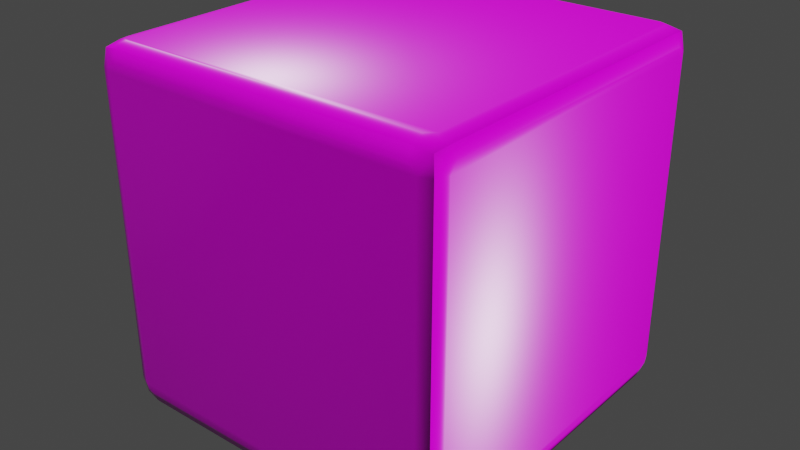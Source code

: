 # Source: SimplePLChair.blend  (saved by Blender 3.4.6; exported with 4.5.12 LTS)
import bpy
from mathutils import Matrix  # noqa: F401  (used for matrix-valued properties, if any)

bpy.ops.wm.read_factory_settings(use_empty=True)
scene = bpy.context.scene
scene.name = 'Scene'

# ---- collections
col_collection = bpy.data.collections.new('Collection'); scene.collection.children.link(col_collection)

# ---- images (referenced by path relative to the original .blend; pixels are not part of the script)
import os
ASSET_DIR = os.environ.get("B2B_ASSET_DIR", "")  # directory of the original .blend (textures are referenced by path, not embedded)
HERE = os.path.dirname(os.path.abspath(__file__))  # packed textures are extracted next to this script under _unpacked/

def load_image(name, relpath, width, height, colorspace="sRGB"):
    """Load a texture the original file referenced (path relative to the .blend, or extracted next to this script)."""
    p = next((c for c in (os.path.join(HERE, relpath), os.path.join(ASSET_DIR, relpath)) if relpath and os.path.exists(c)), "")
    if p:
        img = bpy.data.images.load(p, check_existing=True)
        img.name = name
    else:  # same state as the original file: an image datablock whose file is absent (Cycles renders it pink)
        img = bpy.data.images.new(name, width, height)
        img.source = "FILE"
        img.filepath = "//" + (relpath or name)
    img.colorspace_settings.name = colorspace
    return img
img_leather029_2k_color_jpg = load_image('Leather029_2K_Color.jpg', 'Leather029_2K_Color.png', 1024, 1024, 'sRGB')
img_leather029_2k_normal_jpg = load_image('Leather029_2K_Normal.jpg', 'Leather029_2K_Normal.jpg', 1024, 1024, 'Non-Color')
img_leather029_2k_roughness_jpg = load_image('Leather029_2K_Roughness.jpg', 'Leather029_2K_Roughness.jpg', 1024, 1024, 'Non-Color')

# ---- materials (node trees are filled in below, after node groups)
mat_material_001 = bpy.data.materials.new('Material.001')
mat_material_001.use_transparent_shadow = False
mat_leather = bpy.data.materials.new('Leather')
mat_leather.use_transparent_shadow = False

# ---- material node trees
mat_material_001.use_nodes = True; mat_material_001.node_tree.nodes.clear()
_N = mat_material_001.node_tree.nodes; _L = mat_material_001.node_tree.links
n0 = _N.new('ShaderNodeBsdfPrincipled'); n0.name = 'Principled BSDF'; n0.location = (10, 300)
n0.distribution = 'GGX'
n0.subsurface_method = 'RANDOM_WALK_SKIN'
n0.inputs[0].default_value = (0.0, 0.0, 0.0, 1.0)
n0.inputs[2].default_value = 1.0
n0.inputs[3].default_value = 1.45
n0.inputs[13].default_value = 0.0
n0.inputs[27].default_value = (0.0, 0.0, 0.0, 1.0)
n0.inputs[28].default_value = 1.0
n1 = _N.new('ShaderNodeOutputMaterial'); n1.name = 'Material Output'; n1.location = (300, 300)
_L.new(n0.outputs[0], n1.inputs[0])
n1.is_active_output = True
mat_leather.use_nodes = True; mat_leather.node_tree.nodes.clear()
_N = mat_leather.node_tree.nodes; _L = mat_leather.node_tree.links
n0 = _N.new('ShaderNodeBsdfPrincipled'); n0.name = 'Principled BSDF'; n0.location = (507, 300)
n0.distribution = 'GGX'
n0.subsurface_method = 'BURLEY'
n0.inputs[3].default_value = 1.45
n0.inputs[27].default_value = (0.0, 0.0, 0.0, 1.0)
n0.inputs[28].default_value = 1.0
n1 = _N.new('ShaderNodeTexImage'); n1.name = 'Image Texture'; n1.location = (-385, 446)
n1.image = img_leather029_2k_color_jpg
n2 = _N.new('ShaderNodeTexImage'); n2.name = 'Image Texture.002'; n2.location = (-868, -166)
n2.image = img_leather029_2k_normal_jpg
n3 = _N.new('ShaderNodeNormalMap'); n3.name = 'Normal Map'; n3.location = (112, -234)
n4 = _N.new('ShaderNodeSeparateColor'); n4.name = 'Separate RGB'; n4.location = (-548, -166)
n5 = _N.new('ShaderNodeMath'); n5.name = 'Math'; n5.location = (-328, -167)
n5.operation = 'SUBTRACT'
n5.inputs[0].default_value = 1.0
n5.inputs[2].default_value = 0.0
n6 = _N.new('ShaderNodeCombineColor'); n6.name = 'Combine RGB'; n6.location = (-108, -176)
n7 = _N.new('ShaderNodeOutputMaterial'); n7.name = 'Material Output'; n7.location = (1193, 326)
n8 = _N.new('ShaderNodeMapping'); n8.name = 'Mapping'; n8.location = (-1058, 292)
n8.width = 125
n9 = _N.new('ShaderNodeTexCoord'); n9.name = 'Texture Coordinate'; n9.location = (-1302, 237)
n10 = _N.new('ShaderNodeTexImage'); n10.name = 'Image Texture.001'; n10.location = (-420, 143)
n10.image = img_leather029_2k_roughness_jpg
_L.new(n0.outputs[0], n7.inputs[0])
_L.new(n1.outputs[0], n0.inputs[0])
_L.new(n10.outputs[0], n0.inputs[2])
_L.new(n2.outputs[0], n4.inputs[0])
_L.new(n3.outputs[0], n0.inputs[5])
_L.new(n4.outputs[1], n5.inputs[1])
_L.new(n6.outputs[0], n3.inputs[1])
_L.new(n5.outputs[0], n6.inputs[1])
_L.new(n4.outputs[0], n6.inputs[0])
_L.new(n4.outputs[2], n6.inputs[2])
_L.new(n8.outputs[0], n1.inputs[0])
_L.new(n8.outputs[0], n10.inputs[0])
_L.new(n8.outputs[0], n2.inputs[0])
_L.new(n9.outputs[2], n8.inputs[0])
n7.is_active_output = True

# ---- world
world_world = bpy.data.worlds.new('World'); scene.world = world_world
world_world.use_nodes = True; world_world.node_tree.nodes.clear()
_N = world_world.node_tree.nodes; _L = world_world.node_tree.links
n0 = _N.new('ShaderNodeOutputWorld'); n0.name = 'World Output'; n0.location = (300, 300)
n1 = _N.new('ShaderNodeBackground'); n1.name = 'Background'; n1.location = (10, 300)
n1.inputs[0].default_value = (0.05088, 0.05088, 0.05088, 1.0)
_L.new(n1.outputs[0], n0.inputs[0])
n0.is_active_output = True
world_world.color = (0.05088, 0.05088, 0.05088)
world_world.use_sun_shadow = False
world_world.sun_shadow_jitter_overblur = 0.0

# ---- meshes
me_cube_001 = bpy.data.meshes.new('Cube.001')
me_cube_001.from_pydata([(-0.185, -0.17, 0.0), (-0.1956, -0.1744, 0.0), (-0.2, -0.185, 0.0), (-0.1956, -0.1956, 0.0), (-0.185, -0.2, 0.0), (-0.1744, -0.1956, 0.0), (-0.17, -0.185, 0.0), (-0.1744, -0.1744, 0.0), (0.185, -0.17, 0.0), (0.1744, -0.1744, 0.0), (0.17, -0.185, 0.0), (0.1744, -0.1956, 0.0), (0.185, -0.2, 0.0), (0.1956, -0.1956, 0.0), (0.2, -0.185, 0.0), (0.1956, -0.1744, 0.0), (-0.185, 0.2, 0.0), (-0.1956, 0.1956, 0.0), (-0.2, 0.185, 0.0), (-0.1956, 0.1744, 0.0), (-0.185, 0.17, 0.0), (-0.1744, 0.1744, 0.0), (-0.17, 0.185, 0.0), (-0.1744, 0.1956, 0.0), (0.185, 0.2, 0.0), (0.1744, 0.1956, 0.0), (0.17, 0.185, 0.0), (0.1744, 0.1744, 0.0), (0.185, 0.17, 0.0), (0.1956, 0.1744, 0.0), (0.2, 0.185, 0.0), (0.1956, 0.1956, 0.0), (-0.185, -0.17, 0.01), (-0.1956, -0.1744, 0.01), (-0.2, -0.185, 0.01), (-0.1956, -0.1956, 0.01), (-0.185, -0.2, 0.01), (-0.1744, -0.1956, 0.01), (-0.17, -0.185, 0.01), (-0.1744, -0.1744, 0.01), (0.185, -0.17, 0.01), (0.1744, -0.1744, 0.01), (0.17, -0.185, 0.01), (0.1744, -0.1956, 0.01), (0.185, -0.2, 0.01), (0.1956, -0.1956, 0.01), (0.2, -0.185, 0.01), (0.1956, -0.1744, 0.01), (-0.185, 0.2, 0.01), (-0.1956, 0.1956, 0.01), (-0.2, 0.185, 0.01), (-0.1956, 0.1744, 0.01), (-0.185, 0.17, 0.01), (-0.1744, 0.1744, 0.01), (-0.17, 0.185, 0.01), (-0.1744, 0.1956, 0.01), (0.185, 0.2, 0.01), (0.1744, 0.1956, 0.01), (0.17, 0.185, 0.01), (0.1744, 0.1744, 0.01), (0.185, 0.17, 0.01), (0.1956, 0.1744, 0.01), (0.2, 0.185, 0.01), (0.1956, 0.1956, 0.01), (-0.225, 0.205, 0.43), (-0.205, 0.225, 0.43), (-0.2191, 0.2191, 0.43), (0.205, 0.225, 0.43), (0.225, 0.205, 0.43), (0.2191, 0.2191, 0.43), (0.205, -0.225, 0.43), (0.225, -0.205, 0.43), (0.2191, -0.2191, 0.43), (-0.205, -0.225, 0.43), (-0.225, -0.205, 0.43), (-0.2191, -0.2191, 0.43), (-0.225, -0.205, 0.04), (-0.225, -0.195, 0.03), (-0.205, -0.195, 0.01), (-0.195, -0.205, 0.01), (-0.195, -0.225, 0.03), (-0.205, -0.225, 0.04), (-0.225, -0.2021, 0.03293), (-0.2161, -0.2161, 0.01886), (-0.2191, -0.195, 0.01586), (-0.2021, -0.2021, 0.01), (-0.195, -0.2191, 0.01586), (-0.2021, -0.225, 0.03293), (-0.2191, -0.2191, 0.04), (0.205, -0.225, 0.04), (0.195, -0.225, 0.03), (0.195, -0.205, 0.01), (0.205, -0.195, 0.01), (0.225, -0.195, 0.03), (0.225, -0.205, 0.04), (0.2021, -0.225, 0.03293), (0.2161, -0.2161, 0.01886), (0.195, -0.2191, 0.01586), (0.2021, -0.2021, 0.01), (0.2191, -0.195, 0.01586), (0.225, -0.2021, 0.03293), (0.2191, -0.2191, 0.04), (0.195, 0.225, 0.03), (0.205, 0.225, 0.04), (0.225, 0.205, 0.04), (0.225, 0.195, 0.03), (0.205, 0.195, 0.01), (0.195, 0.205, 0.01), (0.2021, 0.225, 0.03293), (0.2161, 0.2161, 0.01886), (0.2191, 0.2191, 0.04), (0.225, 0.2021, 0.03293), (0.2191, 0.195, 0.01586), (0.2021, 0.2021, 0.01), (0.195, 0.2191, 0.01586), (-0.205, 0.225, 0.04), (-0.195, 0.225, 0.03), (-0.195, 0.205, 0.01), (-0.205, 0.195, 0.01), (-0.225, 0.195, 0.03), (-0.225, 0.205, 0.04), (-0.2021, 0.225, 0.03293), (-0.2161, 0.2161, 0.01886), (-0.195, 0.2191, 0.01586), (-0.2021, 0.2021, 0.01), (-0.2191, 0.195, 0.01586), (-0.225, 0.2021, 0.03293), (-0.2191, 0.2191, 0.04), (-0.225, 0.195, 0.44), (-0.205, 0.195, 0.46), (-0.195, 0.205, 0.46), (-0.195, 0.225, 0.44), (-0.225, 0.2021, 0.4371), (-0.2161, 0.2161, 0.4511), (-0.2191, 0.195, 0.4541), (-0.2021, 0.2021, 0.46), (-0.195, 0.2191, 0.4541), (-0.2021, 0.225, 0.4371), (0.195, 0.225, 0.44), (0.195, 0.205, 0.46), (0.205, 0.195, 0.46), (0.225, 0.195, 0.44), (0.2021, 0.225, 0.4371), (0.2161, 0.2161, 0.4511), (0.195, 0.2191, 0.4541), (0.2021, 0.2021, 0.46), (0.2191, 0.195, 0.4541), (0.225, 0.2021, 0.4371), (0.195, -0.225, 0.44), (0.225, -0.195, 0.44), (0.205, -0.195, 0.46), (0.195, -0.205, 0.46), (0.2021, -0.225, 0.4371), (0.2161, -0.2161, 0.4511), (0.225, -0.2021, 0.4371), (0.2191, -0.195, 0.4541), (0.2021, -0.2021, 0.46), (0.195, -0.2191, 0.4541), (-0.195, -0.225, 0.44), (-0.195, -0.205, 0.46), (-0.205, -0.195, 0.46), (-0.225, -0.195, 0.44), (-0.2021, -0.225, 0.4371), (-0.2161, -0.2161, 0.4511), (-0.195, -0.2191, 0.4541), (-0.2021, -0.2021, 0.46), (-0.2191, -0.195, 0.4541), (-0.225, -0.2021, 0.4371)], [], [(27, 59, 58, 26), (14, 46, 45, 13), (1, 33, 32, 0), (28, 60, 59, 27), (15, 47, 46, 14), (2, 34, 33, 1), (29, 61, 60, 28), (8, 40, 47, 15), (3, 35, 34, 2), (30, 62, 61, 29), (17, 49, 48, 16), (4, 36, 35, 3), (31, 63, 62, 30), (18, 50, 49, 17), (5, 37, 36, 4), (24, 56, 63, 31), (19, 51, 50, 18), (6, 38, 37, 5), (20, 52, 51, 19), (7, 39, 38, 6), (21, 53, 52, 20), (0, 32, 39, 7), (22, 54, 53, 21), (9, 41, 40, 8), (23, 55, 54, 22), (10, 42, 41, 9), (16, 48, 55, 23), (11, 43, 42, 10), (25, 57, 56, 24), (12, 44, 43, 11), (26, 58, 57, 25), (13, 45, 44, 12), (17, 16, 23, 22, 21, 20, 19, 18), (1, 0, 7, 6, 5, 4, 3, 2), (9, 8, 15, 14, 13, 12, 11, 10), (25, 24, 31, 30, 29, 28, 27, 26), (69, 110, 103, 67), (68, 104, 110, 69), (72, 101, 94, 71), (70, 89, 101, 72), (66, 127, 120, 64), (65, 115, 127, 66), (75, 88, 81, 73), (74, 76, 88, 75), (92, 98, 91, 79, 85, 78, 118, 124, 117, 107, 113, 106), (103, 108, 102, 116, 121, 115), (94, 100, 93, 105, 111, 104), (76, 82, 83, 88), (77, 84, 83, 82), (78, 85, 83, 84), (79, 86, 83, 85), (80, 87, 83, 86), (81, 88, 83, 87), (89, 95, 96, 101), (90, 97, 96, 95), (91, 98, 96, 97), (92, 99, 96, 98), (93, 100, 96, 99), (94, 101, 96, 100), (102, 108, 109, 114), (103, 110, 109, 108), (104, 111, 109, 110), (105, 112, 109, 111), (106, 113, 109, 112), (107, 114, 109, 113), (115, 121, 122, 127), (116, 123, 122, 121), (117, 124, 122, 123), (118, 125, 122, 124), (119, 126, 122, 125), (120, 127, 122, 126), (116, 102, 114, 123), (123, 114, 107, 117), (118, 78, 84, 125), (125, 84, 77, 119), (79, 91, 97, 86), (86, 97, 90, 80), (92, 106, 112, 99), (99, 112, 105, 93), (120, 126, 119, 77, 82, 76), (90, 95, 89, 81, 87, 80), (140, 145, 139, 130, 135, 129, 160, 165, 159, 151, 156, 150), (70, 152, 148, 158, 162, 73), (68, 147, 141, 149, 154, 71), (64, 132, 133, 66), (128, 134, 133, 132), (129, 135, 133, 134), (130, 136, 133, 135), (131, 137, 133, 136), (65, 66, 133, 137), (67, 142, 143, 69), (138, 144, 143, 142), (139, 145, 143, 144), (140, 146, 143, 145), (141, 147, 143, 146), (68, 69, 143, 147), (148, 152, 153, 157), (70, 72, 153, 152), (71, 154, 153, 72), (149, 155, 153, 154), (150, 156, 153, 155), (151, 157, 153, 156), (73, 162, 163, 75), (158, 164, 163, 162), (159, 165, 163, 164), (160, 166, 163, 165), (161, 167, 163, 166), (74, 75, 163, 167), (158, 148, 157, 164), (164, 157, 151, 159), (160, 129, 134, 166), (166, 134, 128, 161), (130, 139, 144, 136), (136, 144, 138, 131), (140, 150, 155, 146), (146, 155, 149, 141), (74, 167, 161, 128, 132, 64), (138, 142, 67, 65, 137, 131), (94, 104, 68, 71), (103, 115, 65, 67), (81, 89, 70, 73), (120, 76, 74, 64)])
me_cube_001.polygons.foreach_set('use_smooth', [True] * 122)
me_cube_001.polygons.foreach_set('material_index', [0, 0, 0, 0, 0, 0, 0, 0, 0, 0, 0, 0, 0, 0, 0, 0, 0, 0, 0, 0, 0, 0, 0, 0, 0, 0, 0, 0, 0, 0, 0, 0, 0, 0, 0, 0, 1, 1, 1, 1, 1, 1, 1, 1, 1, 1, 1, 1, 1, 1, 1, 1, 1, 1, 1, 1, 1, 1, 1, 1, 1, 1, 1, 1, 1, 1, 1, 1, 1, 1, 1, 1, 1, 1, 1, 1, 1, 1, 1, 1, 1, 1, 1, 1, 1, 1, 1, 1, 1, 1, 1, 1, 1, 1, 1, 1, 1, 1, 1, 1, 1, 1, 1, 1, 1, 1, 1, 1, 1, 1, 1, 1, 1, 1, 1, 1, 1, 1, 1, 1, 1, 1])
_uv = me_cube_001.uv_layers.new(name='UVMap')
_uv.uv.foreach_set('vector', [0.0, 0.0, 0.0, 0.0, 0.0, 0.0, 0.0, 0.0, 0.0, 0.0, 0.0, 0.0, 0.0, 0.0, 0.0, 0.0, 0.0, 0.0, 0.0, 0.0, 0.0, 0.0, 0.0, 0.0, 0.0, 0.0, 0.0, 0.0, 0.0, 0.0, 0.0, 0.0, 0.0, 0.0, 0.0, 0.0, 0.0, 0.0, 0.0, 0.0, 0.0, 0.0, 0.0, 0.0, 0.0, 0.0, 0.0, 0.0, 0.0, 0.0, 0.0, 0.0, 0.0, 0.0, 0.0, 0.0, 0.0, 0.0, 0.0, 0.0, 0.0, 0.0, 0.0, 0.0, 0.0, 0.0, 0.0, 0.0, 0.0, 0.0, 0.0, 0.0, 0.0, 0.0, 0.0, 0.0, 0.0, 0.0, 0.0, 0.0, 0.0, 0.0, 0.0, 0.0, 0.0, 0.0, 0.0, 0.0, 0.0, 0.0, 0.0, 0.0, 0.0, 0.0, 0.0, 0.0, 0.0, 0.0, 0.0, 0.0, 0.0, 0.0, 0.0, 0.0, 0.0, 0.0, 0.0, 0.0, 0.0, 0.0, 0.0, 0.0, 0.0, 0.0, 0.0, 0.0, 0.0, 0.0, 0.0, 0.0, 0.0, 0.0, 0.0, 0.0, 0.0, 0.0, 0.0, 0.0, 0.0, 0.0, 0.0, 0.0, 0.0, 0.0, 0.0, 0.0, 0.0, 0.0, 0.0, 0.0, 0.0, 0.0, 0.0, 0.0, 0.0, 0.0, 0.0, 0.0, 0.0, 0.0, 0.0, 0.0, 0.0, 0.0, 0.0, 0.0, 0.0, 0.0, 0.0, 0.0, 0.0, 0.0, 0.0, 0.0, 0.0, 0.0, 0.0, 0.0, 0.0, 0.0, 0.0, 0.0, 0.0, 0.0, 0.0, 0.0, 0.0, 0.0, 0.0, 0.0, 0.0, 0.0, 0.0, 0.0, 0.0, 0.0, 0.0, 0.0, 0.0, 0.0, 0.0, 0.0, 0.0, 0.0, 0.0, 0.0, 0.0, 0.0, 0.0, 0.0, 0.0, 0.0, 0.0, 0.0, 0.0, 0.0, 0.0, 0.0, 0.0, 0.0, 0.0, 0.0, 0.0, 0.0, 0.0, 0.0, 0.0, 0.0, 0.0, 0.0, 0.0, 0.0, 0.0, 0.0, 0.0, 0.0, 0.0, 0.0, 0.0, 0.0, 0.0, 0.0, 0.0, 0.0, 0.0, 0.0, 0.0, 0.0, 0.0, 0.0, 0.0, 0.0, 0.0, 0.0, 0.0, 0.0, 0.0, 0.0, 0.0, 0.0, 0.0, 0.0, 0.0, 0.0, 0.0, 0.0, 0.0, 0.0, 0.0, 0.0, 0.0, 0.0, 0.0, 0.0, 0.0, 0.0, 0.0, 0.0, 0.0, 0.0, 0.0, 0.0, 0.0, 0.0, 0.0, 0.0, 0.0, 0.0, 0.0, 0.0, 0.0, 0.0, 0.0, 0.0, 0.0, 0.0, 0.0, 0.0, 0.0, 0.0, 0.0, 0.0, 0.0, 0.0, 0.0, 0.0, 0.0, 0.0, 0.0, 0.0, 0.0, 0.0, 0.0, 0.0, 0.0, 0.0, 0.0, 0.0, 0.0, 0.0, 0.0, 0.0, 0.0, 0.0, 0.0, 0.0, 0.0, 0.0, 0.0, 0.0, 0.5833, 0.7, 0.5833, 0.4667, 0.5833, 0.4752, 0.5833, 0.6914, 0.5833, 0.4752, 0.5833, 0.6914, 0.5833, 0.7, 0.5833, 0.4667, 0.5833, 0.7, 0.5833, 0.4667, 0.5833, 0.4752, 0.5833, 0.6914, 0.5833, 0.4752, 0.5833, 0.6914, 0.5833, 0.7, 0.5833, 0.4667, 0.5833, 0.7, 0.6083, 0.5, 0.6045, 0.5035, 0.5871, 0.6965, 0.5833, 0.4752, 0.5833, 0.6914, 0.5833, 0.7, 0.5833, 0.4667, 0.5833, 0.7, 0.5833, 0.4667, 0.5833, 0.4752, 0.5833, 0.6914, 0.6045, 0.5035, 0.5871, 0.6965, 0.5833, 0.7, 0.6083, 0.5, 0.6361, 0.5167, 0.6377, 0.5127, 0.6417, 0.5111, 0.8583, 0.5111, 0.8623, 0.5127, 0.8639, 0.5167, 0.8639, 0.7333, 0.8623, 0.7373, 0.8583, 0.7389, 0.6417, 0.7389, 0.6377, 0.7373, 0.6361, 0.7333, 0.5833, 0.4752, 0.5932, 0.4848, 0.5972, 0.4919, 0.5972, 0.7025, 0.5932, 0.7015, 0.5833, 0.6914, 0.5833, 0.4752, 0.5932, 0.4848, 0.5972, 0.4919, 0.5972, 0.7025, 0.5932, 0.7015, 0.5833, 0.6914, 0.5833, 0.4667, 0.5932, 0.4745, 0.6127, 0.4902, 0.5833, 0.4667, 0.601, 0.7076, 0.625, 0.7333, 0.625, 0.7451, 0.5968, 0.7063, 0.625, 0.7333, 0.625, 0.7373, 0.625, 0.7451, 0.625, 0.7333, 0.8583, 0.5111, 0.8583, 0.5, 0.8701, 0.5, 0.8623, 0.5127, 0.8583, 0.5, 0.8623, 0.5, 0.8701, 0.5, 0.8583, 0.5, 0.5833, 0.4752, 0.5833, 0.4667, 0.6127, 0.4902, 0.5932, 0.4848, 0.5833, 0.4667, 0.5932, 0.4745, 0.6127, 0.4902, 0.5833, 0.4667, 0.5972, 0.7025, 0.625, 0.7333, 0.625, 0.7451, 0.5932, 0.7015, 0.625, 0.7333, 0.625, 0.7373, 0.625, 0.7451, 0.625, 0.7333, 0.6361, 0.5167, 0.625, 0.5167, 0.625, 0.5049, 0.6377, 0.5127, 0.625, 0.5167, 0.625, 0.5127, 0.625, 0.5049, 0.625, 0.5167, 0.5833, 0.4752, 0.5833, 0.4667, 0.6127, 0.4902, 0.5932, 0.4848, 0.6417, 0.75, 0.6377, 0.75, 0.6299, 0.75, 0.6417, 0.75, 0.5833, 0.4752, 0.5833, 0.4667, 0.6127, 0.4902, 0.5932, 0.4848, 0.5833, 0.4667, 0.5932, 0.4745, 0.6127, 0.4902, 0.5833, 0.4667, 0.5972, 0.7025, 0.625, 0.7333, 0.625, 0.7451, 0.5932, 0.7015, 0.625, 0.7333, 0.625, 0.7373, 0.625, 0.7451, 0.625, 0.7333, 0.6417, 0.7389, 0.6417, 0.75, 0.6299, 0.75, 0.6377, 0.7373, 0.6083, 0.5, 0.6123, 0.5, 0.6201, 0.5, 0.6083, 0.5, 0.5972, 0.7025, 0.625, 0.7333, 0.625, 0.7451, 0.5932, 0.7015, 0.625, 0.7333, 0.625, 0.7373, 0.625, 0.7451, 0.625, 0.7333, 0.8639, 0.7333, 0.875, 0.7333, 0.875, 0.7451, 0.8623, 0.7373, 0.875, 0.7333, 0.875, 0.7373, 0.875, 0.7451, 0.875, 0.7333, 0.6045, 0.5035, 0.6083, 0.5, 0.6201, 0.5, 0.6086, 0.5055, 0.5972, 0.7025, 0.5972, 0.4919, 0.625, 0.5167, 0.625, 0.7333, 0.8583, 0.75, 0.6417, 0.75, 0.6417, 0.7389, 0.8583, 0.7389, 0.8639, 0.7333, 0.8639, 0.5167, 0.875, 0.5167, 0.875, 0.7333, 0.625, 0.5167, 0.625, 0.7333, 0.601, 0.7076, 0.6101, 0.509, 0.8583, 0.5111, 0.6417, 0.5111, 0.6417, 0.5, 0.8583, 0.5, 0.625, 0.5167, 0.625, 0.7333, 0.5972, 0.7025, 0.5972, 0.4919, 0.6361, 0.5167, 0.6361, 0.7333, 0.625, 0.7333, 0.625, 0.5167, 0.625, 0.5167, 0.625, 0.7333, 0.5972, 0.7025, 0.5972, 0.4919, 0.6045, 0.5035, 0.6086, 0.5055, 0.6101, 0.509, 0.601, 0.7076, 0.5968, 0.7063, 0.5871, 0.6965, 0.5972, 0.7025, 0.5932, 0.7015, 0.5833, 0.6914, 0.5833, 0.4752, 0.5932, 0.4848, 0.5972, 0.4919, 0.6361, 0.5167, 0.6377, 0.5127, 0.6417, 0.5111, 0.8583, 0.5111, 0.8623, 0.5127, 0.8639, 0.5167, 0.8639, 0.7333, 0.8623, 0.7373, 0.8583, 0.7389, 0.6417, 0.7389, 0.6377, 0.7373, 0.6361, 0.7333, 0.5833, 0.4752, 0.5932, 0.4848, 0.5972, 0.4919, 0.5972, 0.7025, 0.5932, 0.7015, 0.5833, 0.6914, 0.5833, 0.4752, 0.5932, 0.4848, 0.5972, 0.4919, 0.5972, 0.7025, 0.5932, 0.7015, 0.5833, 0.6914, 0.5833, 0.4667, 0.5932, 0.4745, 0.6127, 0.4902, 0.5833, 0.4667, 0.601, 0.7076, 0.625, 0.7333, 0.625, 0.7451, 0.5968, 0.7063, 0.625, 0.7333, 0.625, 0.7373, 0.625, 0.7451, 0.625, 0.7333, 0.8583, 0.5111, 0.8583, 0.5, 0.8701, 0.5, 0.8623, 0.5127, 0.8583, 0.5, 0.8623, 0.5, 0.8701, 0.5, 0.8583, 0.5, 0.5833, 0.4752, 0.5833, 0.4667, 0.6127, 0.4902, 0.5932, 0.4848, 0.5833, 0.4667, 0.5932, 0.4745, 0.6127, 0.4902, 0.5833, 0.4667, 0.5972, 0.7025, 0.625, 0.7333, 0.625, 0.7451, 0.5932, 0.7015, 0.625, 0.7333, 0.625, 0.7373, 0.625, 0.7451, 0.625, 0.7333, 0.6361, 0.5167, 0.625, 0.5167, 0.625, 0.5049, 0.6377, 0.5127, 0.625, 0.5167, 0.625, 0.5127, 0.625, 0.5049, 0.625, 0.5167, 0.5833, 0.4752, 0.5833, 0.4667, 0.6127, 0.4902, 0.5932, 0.4848, 0.6417, 0.75, 0.6377, 0.75, 0.6299, 0.75, 0.6417, 0.75, 0.5833, 0.4752, 0.5833, 0.4667, 0.6127, 0.4902, 0.5932, 0.4848, 0.5833, 0.4667, 0.5932, 0.4745, 0.6127, 0.4902, 0.5833, 0.4667, 0.5972, 0.7025, 0.625, 0.7333, 0.625, 0.7451, 0.5932, 0.7015, 0.625, 0.7333, 0.625, 0.7373, 0.625, 0.7451, 0.625, 0.7333, 0.6417, 0.7389, 0.6417, 0.75, 0.6299, 0.75, 0.6377, 0.7373, 0.6083, 0.5, 0.6123, 0.5, 0.6201, 0.5, 0.6083, 0.5, 0.5972, 0.7025, 0.625, 0.7333, 0.625, 0.7451, 0.5932, 0.7015, 0.625, 0.7333, 0.625, 0.7373, 0.625, 0.7451, 0.625, 0.7333, 0.8639, 0.7333, 0.875, 0.7333, 0.875, 0.7451, 0.8623, 0.7373, 0.875, 0.7333, 0.875, 0.7373, 0.875, 0.7451, 0.875, 0.7333, 0.6045, 0.5035, 0.6083, 0.5, 0.6201, 0.5, 0.6086, 0.5055, 0.5972, 0.7025, 0.5972, 0.4919, 0.625, 0.5167, 0.625, 0.7333, 0.8583, 0.75, 0.6417, 0.75, 0.6417, 0.7389, 0.8583, 0.7389, 0.8639, 0.7333, 0.8639, 0.5167, 0.875, 0.5167, 0.875, 0.7333, 0.625, 0.5167, 0.625, 0.7333, 0.601, 0.7076, 0.6101, 0.509, 0.8583, 0.5111, 0.6417, 0.5111, 0.6417, 0.5, 0.8583, 0.5, 0.625, 0.5167, 0.625, 0.7333, 0.5972, 0.7025, 0.5972, 0.4919, 0.6361, 0.5167, 0.6361, 0.7333, 0.625, 0.7333, 0.625, 0.5167, 0.625, 0.5167, 0.625, 0.7333, 0.5972, 0.7025, 0.5972, 0.4919, 0.6045, 0.5035, 0.6086, 0.5055, 0.6101, 0.509, 0.601, 0.7076, 0.5968, 0.7063, 0.5871, 0.6965, 0.5972, 0.7025, 0.5932, 0.7015, 0.5833, 0.6914, 0.5833, 0.4752, 0.5932, 0.4848, 0.5972, 0.4919, 0.5833, 0.4752, 0.5833, 0.6914, 0.5833, 0.4752, 0.5833, 0.6914, 0.5833, 0.4752, 0.5833, 0.6914, 0.5833, 0.4752, 0.5833, 0.6914, 0.5833, 0.4752, 0.5833, 0.6914, 0.5833, 0.4752, 0.5833, 0.6914, 0.6045, 0.5035, 0.5871, 0.6965, 0.6045, 0.5035, 0.5871, 0.6965])
_uv = me_cube_001.uv_layers.new(name='automap')
_uv.uv.foreach_set('vector', [-0.8438, 1.379, -0.8375, 1.402, -0.8802, 1.402, -0.8656, 1.378, -0.7316, 1.324, -0.717, 1.3, -0.6979, 1.338, -0.7209, 1.342, -0.9223, 1.342, -0.8993, 1.338, -0.9077, 1.377, -0.927, 1.365, -0.8263, 1.365, -0.807, 1.377, -0.8375, 1.402, -0.8438, 1.379, -0.7534, 1.322, -0.7597, 1.3, -0.717, 1.3, -0.7316, 1.324, -0.933, 1.324, -0.9184, 1.3, -0.8993, 1.338, -0.9223, 1.342, -0.8216, 1.342, -0.7986, 1.338, -0.807, 1.377, -0.8263, 1.365, -0.7709, 1.337, -0.7903, 1.325, -0.7597, 1.3, -0.7534, 1.322, -0.9548, 1.322, -0.9611, 1.3, -0.9184, 1.3, -0.933, 1.324, -0.8323, 1.324, -0.8177, 1.3, -0.7986, 1.338, -0.8216, 1.342, 1.023, 1.359, 0.9997, 1.363, 1.008, 1.325, 1.027, 1.337, -0.9723, 1.337, -0.9916, 1.325, -0.9611, 1.3, -0.9548, 1.322, -0.8541, 1.322, -0.8604, 1.3, -0.8177, 1.3, -0.8323, 1.324, 1.033, 1.378, 1.019, 1.402, 0.9997, 1.363, 1.023, 1.359, -0.977, 1.359, -1.0, 1.364, -0.9916, 1.325, -0.9723, 1.337, -0.8716, 1.337, -0.8909, 1.325, -0.8604, 1.3, -0.8541, 1.322, 1.055, 1.379, 1.061, 1.402, 1.019, 1.402, 1.033, 1.378, -0.9663, 1.378, -0.9809, 1.402, -1.0, 1.364, -0.977, 1.359, 1.073, 1.365, 1.092, 1.377, 1.061, 1.402, 1.055, 1.379, -0.9445, 1.379, -0.9382, 1.402, -0.9809, 1.402, -0.9663, 1.378, 1.077, 1.342, 1.1, 1.338, 1.092, 1.377, 1.073, 1.365, -0.927, 1.365, -0.9077, 1.377, -0.9382, 1.402, -0.9445, 1.379, 1.067, 1.324, 1.081, 1.3, 1.1, 1.338, 1.077, 1.342, -0.7756, 1.359, -0.7986, 1.364, -0.7903, 1.325, -0.7709, 1.337, 1.045, 1.322, 1.039, 1.3, 1.081, 1.3, 1.067, 1.324, -0.7649, 1.378, -0.7795, 1.402, -0.7986, 1.364, -0.7756, 1.359, 1.027, 1.337, 1.008, 1.325, 1.039, 1.3, 1.045, 1.322, -0.7431, 1.379, -0.7368, 1.402, -0.7795, 1.402, -0.7649, 1.378, -0.8763, 1.359, -0.8993, 1.364, -0.8909, 1.325, -0.8716, 1.337, -0.7256, 1.365, -0.7063, 1.377, -0.7368, 1.402, -0.7431, 1.379, -0.8656, 1.378, -0.8802, 1.402, -0.8993, 1.364, -0.8763, 1.359, -0.7209, 1.342, -0.6979, 1.338, -0.7063, 1.377, -0.7256, 1.365, 1.023, 1.359, 1.027, 1.337, 1.045, 1.322, 1.067, 1.324, 1.077, 1.342, 1.073, 1.365, 1.055, 1.379, 1.033, 1.378, -0.9223, 1.342, -0.927, 1.365, -0.9445, 1.379, -0.9663, 1.378, -0.977, 1.359, -0.9723, 1.337, -0.9548, 1.322, -0.933, 1.324, -0.7756, 1.359, -0.7709, 1.337, -0.7534, 1.322, -0.7316, 1.324, -0.7209, 1.342, -0.7256, 1.365, -0.7431, 1.379, -0.7649, 1.378, -0.8763, 1.359, -0.8716, 1.337, -0.8541, 1.322, -0.8323, 1.324, -0.8216, 1.342, -0.8263, 1.365, -0.8438, 1.379, -0.8656, 1.378, 1.943, 1.3, 1.056, 1.3, 1.057, 1.265, 1.942, 1.265, -0.05751, 0.3344, -0.9427, 0.3344, -0.9437, 0.2995, -0.0565, 0.2995, -0.05648, 1.3, -0.9437, 1.3, -0.9427, 1.265, -0.05749, 1.265, 0.05717, 1.265, 0.9423, 1.265, 0.9433, 1.3, 0.05615, 1.3, 1.056, -0.7008, 1.944, -0.7008, 1.943, -0.6659, 1.058, -0.6659, 1.942, 0.3344, 1.057, 0.3344, 1.056, 0.2995, 1.943, 0.2995, 0.05615, 0.2995, 0.9433, 0.2995, 0.9423, 0.3344, 0.05717, 0.3344, 1.057, 0.2646, 1.943, 0.2646, 1.944, 0.2995, 1.056, 0.2995, -0.05725, -0.6657, -0.04182, -0.6587, -0.03482, -0.6432, -0.03481, 0.2419, -0.04181, 0.2574, -0.05724, 0.2644, -0.9426, 0.2646, -0.9581, 0.2576, -0.9651, 0.2422, -0.9651, -0.6435, -0.9581, -0.6589, -0.9427, -0.6659, 1.057, 1.265, 1.042, 1.258, 1.035, 1.242, 1.035, 0.3568, 1.042, 0.3414, 1.057, 0.3344, -0.9427, 1.265, -0.9581, 1.258, -0.9651, 1.243, -0.9651, 0.3569, -0.9581, 0.3414, -0.9427, 0.3344, 1.943, 0.2646, 1.958, 0.2576, 1.993, 0.2928, 1.944, 0.2995, 1.965, 0.2422, 2.0, 0.2432, 1.993, 0.2928, 1.958, 0.2576, -0.05724, 0.2644, -0.04181, 0.2574, -0.006608, 0.2925, -0.05621, 0.2992, -0.03481, 0.2419, 7.683e-05, 0.2429, -0.006608, 0.2925, -0.04181, 0.2574, 0.9648, 0.3569, 0.9578, 0.3414, 0.993, 0.3062, 0.9997, 0.3558, 0.9423, 0.3344, 0.9433, 0.2995, 0.993, 0.3062, 0.9578, 0.3414, 0.9423, 1.265, 0.9578, 1.258, 0.993, 1.293, 0.9433, 1.3, 0.9648, 1.243, 0.9997, 1.244, 0.993, 1.293, 0.9578, 1.258, -0.03482, -0.6432, -0.04182, -0.6587, -0.006619, -0.6939, 7.692e-05, -0.6443, -0.05725, -0.6657, -0.05622, -0.7006, -0.006619, -0.6939, -0.04182, -0.6587, -0.9651, 1.243, -0.9581, 1.258, -0.9933, 1.293, -1.0, 1.244, -0.9427, 1.265, -0.9437, 1.3, -0.9933, 1.293, -0.9581, 1.258, 1.035, 1.242, 1.042, 1.258, 1.006, 1.293, 0.9997, 1.244, 1.057, 1.265, 1.056, 1.3, 1.006, 1.293, 1.042, 1.258, -0.9427, 0.3344, -0.9581, 0.3414, -0.9933, 0.3062, -0.9437, 0.2995, -0.9651, 0.3569, -1.0, 0.3559, -0.9933, 0.3062, -0.9581, 0.3414, -0.9427, -0.6659, -0.9581, -0.6589, -0.9933, -0.6941, -0.9437, -0.7008, -0.9651, -0.6435, -1.0, -0.6445, -0.9933, -0.6941, -0.9581, -0.6589, 1.057, 0.3344, 1.042, 0.3414, 1.006, 0.3062, 1.056, 0.2995, 1.035, 0.3568, 0.9997, 0.3558, 1.006, 0.3062, 1.042, 0.3414, -0.9651, 0.2422, -0.9581, 0.2576, -0.9933, 0.2928, -1.0, 0.2432, -0.9426, 0.2646, -0.9437, 0.2995, -0.9933, 0.2928, -0.9581, 0.2576, 1.965, -0.6435, 1.958, -0.6589, 1.993, -0.6941, 2.0, -0.6445, 1.943, -0.6659, 1.944, -0.7008, 1.993, -0.6941, 1.958, -0.6589, 1.035, 0.3568, 1.035, 1.242, 0.9997, 1.244, 0.9997, 0.3558, -1.0, 0.2432, -1.0, -0.6445, -0.9651, -0.6435, -0.9651, 0.2422, -0.9426, 0.2646, -0.05724, 0.2644, -0.05621, 0.2992, -0.9437, 0.2995, 2.0, -0.6445, 2.0, 0.2432, 1.965, 0.2422, 1.965, -0.6435, -0.03481, 0.2419, -0.03482, -0.6432, 7.692e-05, -0.6443, 7.683e-05, 0.2429, 0.9997, 0.3558, 0.9997, 1.244, 0.9648, 1.243, 0.9648, 0.3569, -0.05725, -0.6657, -0.9427, -0.6659, -0.9437, -0.7008, -0.05622, -0.7006, -1.0, 1.244, -1.0, 0.3559, -0.9651, 0.3569, -0.9651, 1.243, 1.943, -0.6659, 1.958, -0.6589, 1.965, -0.6435, 1.965, 0.2422, 1.958, 0.2576, 1.943, 0.2646, 0.9648, 1.243, 0.9578, 1.258, 0.9423, 1.265, 0.9423, 0.3344, 0.9578, 0.3414, 0.9648, 0.3569, 0.05741, 0.2644, 0.04198, 0.2574, 0.03498, 0.242, 0.03496, -0.6432, 0.04196, -0.6586, 0.05739, -0.6656, 0.9428, -0.6659, 0.9582, -0.6589, 0.9652, -0.6435, 0.9653, 0.2422, 0.9583, 0.2576, 0.9428, 0.2646, 0.05717, 1.265, 0.04174, 1.258, 0.03473, 1.243, 0.03473, 0.3569, 0.04173, 0.3414, 0.05717, 0.3344, -0.05751, 0.3344, -0.04207, 0.3414, -0.03507, 0.3568, -0.03506, 1.242, -0.04206, 1.258, -0.05749, 1.265, 1.058, -0.6659, 1.042, -0.6589, 1.007, -0.6941, 1.056, -0.7008, 1.035, -0.6435, 1.0, -0.6445, 1.007, -0.6941, 1.042, -0.6589, 0.05739, -0.6656, 0.04196, -0.6586, 0.006762, -0.6938, 0.05636, -0.7005, 0.03496, -0.6432, 7.683e-05, -0.6442, 0.006762, -0.6938, 0.04196, -0.6586, 1.965, 0.3569, 1.958, 0.3414, 1.993, 0.3062, 2.0, 0.3558, 1.942, 0.3344, 1.943, 0.2995, 1.993, 0.3062, 1.958, 0.3414, 1.942, 1.265, 1.958, 1.258, 1.993, 1.293, 1.943, 1.3, 1.965, 1.243, 1.999, 1.244, 1.993, 1.293, 1.958, 1.258, 0.03498, 0.242, 0.04198, 0.2574, 0.006779, 0.2926, 8.363e-05, 0.243, 0.05741, 0.2644, 0.05639, 0.2993, 0.006779, 0.2926, 0.04198, 0.2574, -0.03507, 0.3568, -0.04207, 0.3414, -0.006881, 0.3062, -0.0001637, 0.3558, -0.05751, 0.3344, -0.0565, 0.2995, -0.006881, 0.3062, -0.04207, 0.3414, 0.03473, 1.243, 0.04174, 1.258, 0.006536, 1.293, -0.0001631, 1.244, 0.05717, 1.265, 0.05615, 1.3, 0.006536, 1.293, 0.04174, 1.258, -0.05749, 1.265, -0.04206, 1.258, -0.006863, 1.293, -0.05648, 1.3, -0.03506, 1.242, -0.0001637, 1.244, -0.006863, 1.293, -0.04206, 1.258, 0.9428, 0.2646, 0.9583, 0.2576, 0.9935, 0.2928, 0.9438, 0.2995, 0.9653, 0.2422, 1.0, 0.2432, 0.9935, 0.2928, 0.9583, 0.2576, 0.05717, 0.3344, 0.04173, 0.3414, 0.006535, 0.3062, 0.05615, 0.2995, 0.03473, 0.3569, -0.0001636, 0.3559, 0.006535, 0.3062, 0.04173, 0.3414, 0.9652, -0.6435, 0.9582, -0.6589, 0.9934, -0.6941, 1.0, -0.6445, 0.9428, -0.6659, 0.9438, -0.7008, 0.9934, -0.6941, 0.9582, -0.6589, 1.035, 0.2422, 1.042, 0.2576, 1.007, 0.2928, 1.0, 0.2432, 1.057, 0.2646, 1.056, 0.2995, 1.007, 0.2928, 1.042, 0.2576, 0.03473, 0.3569, 0.03473, 1.243, -0.0001631, 1.244, -0.0001636, 0.3559, 1.0, -0.6445, 1.0, 0.2432, 0.9653, 0.2422, 0.9652, -0.6435, 0.9428, -0.6659, 0.05739, -0.6656, 0.05636, -0.7005, 0.9438, -0.7008, 1.0, 0.2432, 1.0, -0.6445, 1.035, -0.6435, 1.035, 0.2422, 0.03496, -0.6432, 0.03498, 0.242, 8.363e-05, 0.243, 7.683e-05, -0.6442, 2.0, 0.3558, 1.999, 1.244, 1.965, 1.243, 1.965, 0.3569, 0.05741, 0.2644, 0.9428, 0.2646, 0.9438, 0.2995, 0.05639, 0.2993, -0.0001637, 0.3558, -0.0001637, 1.244, -0.03506, 1.242, -0.03507, 0.3568, 1.057, 0.2646, 1.042, 0.2576, 1.035, 0.2422, 1.035, -0.6435, 1.042, -0.6589, 1.058, -0.6659, 1.965, 1.243, 1.958, 1.258, 1.942, 1.265, 1.942, 0.3344, 1.958, 0.3414, 1.965, 0.3569, -0.9427, 1.265, -0.9427, 0.3344, -0.05751, 0.3344, -0.05749, 1.265, 1.057, 1.265, 1.057, 0.3344, 1.942, 0.3344, 1.942, 1.265, 0.9423, 0.3344, 0.9423, 1.265, 0.05717, 1.265, 0.05717, 0.3344, 1.943, -0.6659, 1.943, 0.2646, 1.057, 0.2646, 1.058, -0.6659])
_uv.active_render = True
me_cube_001.materials.append(mat_material_001)
me_cube_001.materials.append(mat_leather)
me_cube_001.auto_texspace = False
me_cube_001.update()

# ---- objects
ob_cube = bpy.data.objects.new('Cube', me_cube_001)

# ---- transforms, parenting, visibility, modifiers, constraints
ob_cube.location = (0.0, 0.0, 0.0)

# ---- collection membership
col_collection.objects.link(ob_cube)

# ---- scene / render settings (as saved in the file)
scene.frame_start = 1; scene.frame_end = 250; scene.frame_set(1)
scene.render.engine = 'BLENDER_EEVEE_NEXT'
scene.cycles.sampling_pattern = 'TABULATED_SOBOL'
scene.cycles.use_light_tree = False
scene.view_settings.view_transform = 'Filmic'
bpy.context.view_layer.update()

# ---- added for rendering (the .blend has no active camera and no usable light): camera, sun
cam_auto = bpy.data.cameras.new('AutoCamera')
cam_auto.lens = 50.0
cam_auto.sensor_width = 36.0
cam_auto.clip_end = 1000.0
ob_auto_camera = bpy.data.objects.new('AutoCamera', cam_auto)
scene.collection.objects.link(ob_auto_camera)
ob_auto_camera.location = (0.726522, -0.871827, 0.811218)
ob_auto_camera.rotation_euler = (1.09748, -7.21219e-08, 0.694738)
scene.camera = ob_auto_camera
light_auto_sun = bpy.data.lights.new('AutoSun', 'SUN')
light_auto_sun.energy = 3.0
light_auto_sun.angle = 0.0523599
ob_auto_sun = bpy.data.objects.new('AutoSun', light_auto_sun)
scene.collection.objects.link(ob_auto_sun)
ob_auto_sun.rotation_euler = (0.872665, 0.174533, 0.523599)
bpy.context.view_layer.update()
